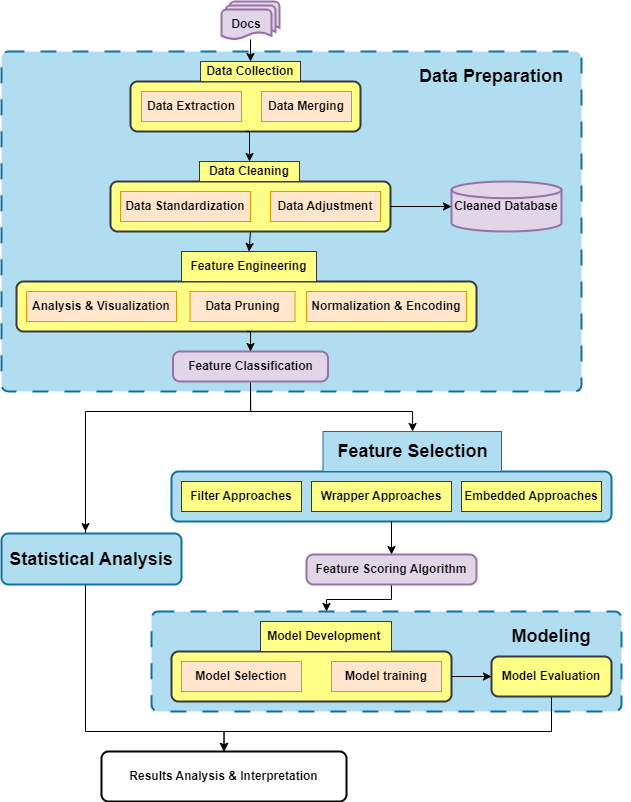

The diagram above was exported from draw.io. Its source (the exported page's mxGraphModel, read from the mxfile embedded in the PNG):
<mxGraphModel dx="1938" dy="1898" grid="1" gridSize="10" guides="1" tooltips="1" connect="1" arrows="1" fold="1" page="1" pageScale="1" pageWidth="1169" pageHeight="827" background="#ffffff" math="0" shadow="0">
  <root>
    <mxCell id="0" />
    <mxCell id="1" parent="0" />
    <mxCell id="vz5D-qfXVN-vrgx7fVGU-294" value="" style="rounded=1;whiteSpace=wrap;html=1;absoluteArcSize=1;arcSize=14;strokeWidth=2;dashed=1;dashPattern=8 8;fillColor=#b1ddf0;strokeColor=#10739e;" vertex="1" parent="1">
      <mxGeometry x="380" y="610" width="470" height="100" as="geometry" />
    </mxCell>
    <mxCell id="vz5D-qfXVN-vrgx7fVGU-293" value="" style="rounded=1;whiteSpace=wrap;html=1;absoluteArcSize=1;arcSize=14;strokeWidth=2;dashed=1;dashPattern=8 8;fillColor=#b1ddf0;strokeColor=#10739e;" vertex="1" parent="1">
      <mxGeometry x="230" y="50" width="580" height="340" as="geometry" />
    </mxCell>
    <mxCell id="vz5D-qfXVN-vrgx7fVGU-287" style="edgeStyle=orthogonalEdgeStyle;rounded=0;orthogonalLoop=1;jettySize=auto;html=1;exitX=0.5;exitY=1;exitDx=0;exitDy=0;entryX=0.5;entryY=0;entryDx=0;entryDy=0;" edge="1" parent="1" target="vz5D-qfXVN-vrgx7fVGU-252">
      <mxGeometry relative="1" as="geometry">
        <mxPoint x="314" y="478" as="sourcePoint" />
        <mxPoint x="452.5" y="753" as="targetPoint" />
        <Array as="points">
          <mxPoint x="314" y="730" />
          <mxPoint x="453" y="730" />
        </Array>
      </mxGeometry>
    </mxCell>
    <mxCell id="vz5D-qfXVN-vrgx7fVGU-234" value="&lt;h2&gt;Statistical Analysis&lt;/h2&gt;" style="rounded=1;whiteSpace=wrap;html=1;absoluteArcSize=1;arcSize=14;strokeWidth=2;fontStyle=1;fillColor=#b1ddf0;strokeColor=#10739e;" vertex="1" parent="1">
      <mxGeometry x="230" y="532" width="180" height="51" as="geometry" />
    </mxCell>
    <mxCell id="vz5D-qfXVN-vrgx7fVGU-284" style="edgeStyle=orthogonalEdgeStyle;rounded=0;orthogonalLoop=1;jettySize=auto;html=1;exitX=0.5;exitY=1;exitDx=0;exitDy=0;" edge="1" parent="1" source="vz5D-qfXVN-vrgx7fVGU-240">
      <mxGeometry relative="1" as="geometry">
        <mxPoint x="620" y="590" as="sourcePoint" />
        <mxPoint x="555" y="610" as="targetPoint" />
        <Array as="points">
          <mxPoint x="620" y="598" />
          <mxPoint x="555" y="598" />
        </Array>
      </mxGeometry>
    </mxCell>
    <mxCell id="vz5D-qfXVN-vrgx7fVGU-240" value="Feature Scoring Algorithm" style="rounded=1;whiteSpace=wrap;html=1;absoluteArcSize=1;arcSize=14;strokeWidth=2;fontStyle=1;fillColor=#e1d5e7;strokeColor=#9673a6;" vertex="1" parent="1">
      <mxGeometry x="535" y="553" width="170" height="30" as="geometry" />
    </mxCell>
    <mxCell id="vz5D-qfXVN-vrgx7fVGU-241" value="Cleaned Database" style="strokeWidth=2;html=1;shape=mxgraph.flowchart.database;whiteSpace=wrap;fontStyle=1;fillColor=#e1d5e7;strokeColor=#9673a6;" vertex="1" parent="1">
      <mxGeometry x="680" y="180" width="110" height="50" as="geometry" />
    </mxCell>
    <mxCell id="vz5D-qfXVN-vrgx7fVGU-281" style="edgeStyle=orthogonalEdgeStyle;rounded=0;orthogonalLoop=1;jettySize=auto;html=1;exitX=0.5;exitY=1;exitDx=0;exitDy=0;" edge="1" parent="1" source="vz5D-qfXVN-vrgx7fVGU-245">
      <mxGeometry relative="1" as="geometry">
        <mxPoint x="314" y="530" as="targetPoint" />
        <Array as="points">
          <mxPoint x="479" y="410" />
          <mxPoint x="314" y="410" />
        </Array>
      </mxGeometry>
    </mxCell>
    <mxCell id="vz5D-qfXVN-vrgx7fVGU-282" style="edgeStyle=orthogonalEdgeStyle;rounded=0;orthogonalLoop=1;jettySize=auto;html=1;exitX=0.5;exitY=1;exitDx=0;exitDy=0;" edge="1" parent="1" source="vz5D-qfXVN-vrgx7fVGU-245" target="vz5D-qfXVN-vrgx7fVGU-267">
      <mxGeometry relative="1" as="geometry">
        <Array as="points">
          <mxPoint x="479" y="410" />
          <mxPoint x="641" y="410" />
        </Array>
      </mxGeometry>
    </mxCell>
    <mxCell id="vz5D-qfXVN-vrgx7fVGU-245" value="Feature Classification" style="rounded=1;whiteSpace=wrap;html=1;absoluteArcSize=1;arcSize=14;strokeWidth=2;fontStyle=1;fillColor=#e1d5e7;strokeColor=#9673a6;" vertex="1" parent="1">
      <mxGeometry x="401.5" y="350" width="155" height="30" as="geometry" />
    </mxCell>
    <mxCell id="vz5D-qfXVN-vrgx7fVGU-286" style="edgeStyle=orthogonalEdgeStyle;rounded=0;orthogonalLoop=1;jettySize=auto;html=1;exitX=0.5;exitY=1;exitDx=0;exitDy=0;entryX=0.5;entryY=0;entryDx=0;entryDy=0;" edge="1" parent="1" source="vz5D-qfXVN-vrgx7fVGU-251" target="vz5D-qfXVN-vrgx7fVGU-252">
      <mxGeometry relative="1" as="geometry">
        <mxPoint x="780" y="703" as="sourcePoint" />
        <mxPoint x="452.5" y="752" as="targetPoint" />
        <Array as="points">
          <mxPoint x="780" y="730" />
          <mxPoint x="453" y="730" />
        </Array>
      </mxGeometry>
    </mxCell>
    <mxCell id="vz5D-qfXVN-vrgx7fVGU-251" value="Model Evaluation" style="rounded=1;whiteSpace=wrap;html=1;absoluteArcSize=1;arcSize=14;strokeWidth=2;fontStyle=1;fillColor=#ffff88;strokeColor=#36393d;" vertex="1" parent="1">
      <mxGeometry x="720" y="655" width="120" height="40" as="geometry" />
    </mxCell>
    <mxCell id="vz5D-qfXVN-vrgx7fVGU-252" value="Results Analysis &amp;amp; Interpretation" style="rounded=1;whiteSpace=wrap;html=1;absoluteArcSize=1;arcSize=14;strokeWidth=2;fontStyle=1" vertex="1" parent="1">
      <mxGeometry x="330" y="750" width="245" height="50" as="geometry" />
    </mxCell>
    <mxCell id="vz5D-qfXVN-vrgx7fVGU-277" style="edgeStyle=orthogonalEdgeStyle;rounded=0;orthogonalLoop=1;jettySize=auto;html=1;exitX=0.5;exitY=1;exitDx=0;exitDy=0;entryX=0.5;entryY=0;entryDx=0;entryDy=0;" edge="1" parent="1" source="vz5D-qfXVN-vrgx7fVGU-255" target="vz5D-qfXVN-vrgx7fVGU-224">
      <mxGeometry relative="1" as="geometry">
        <mxPoint x="479" y="50" as="targetPoint" />
        <Array as="points" />
      </mxGeometry>
    </mxCell>
    <mxCell id="vz5D-qfXVN-vrgx7fVGU-255" value="" style="group;movable=1;resizable=1;rotatable=1;deletable=1;editable=1;locked=0;connectable=1;" vertex="1" connectable="0" parent="1">
      <mxGeometry x="450" width="58" height="38" as="geometry" />
    </mxCell>
    <mxCell id="vz5D-qfXVN-vrgx7fVGU-243" value="" style="strokeWidth=2;html=1;shape=mxgraph.flowchart.document2;whiteSpace=wrap;size=0.25;movable=1;resizable=1;rotatable=1;deletable=1;editable=1;locked=0;connectable=1;fillColor=#e1d5e7;strokeColor=#9673a6;" vertex="1" parent="vz5D-qfXVN-vrgx7fVGU-255">
      <mxGeometry x="8" width="50" height="30" as="geometry" />
    </mxCell>
    <mxCell id="vz5D-qfXVN-vrgx7fVGU-242" value="" style="strokeWidth=2;html=1;shape=mxgraph.flowchart.document2;whiteSpace=wrap;size=0.25;movable=1;resizable=1;rotatable=1;deletable=1;editable=1;locked=0;connectable=1;fillColor=#e1d5e7;strokeColor=#9673a6;" vertex="1" parent="vz5D-qfXVN-vrgx7fVGU-255">
      <mxGeometry x="4" y="4" width="50" height="30" as="geometry" />
    </mxCell>
    <mxCell id="vz5D-qfXVN-vrgx7fVGU-217" value="&lt;b&gt;Docs&lt;/b&gt;" style="strokeWidth=2;html=1;shape=mxgraph.flowchart.document2;whiteSpace=wrap;size=0.25;movable=1;resizable=1;rotatable=1;deletable=1;editable=1;locked=0;connectable=1;fillColor=#e1d5e7;strokeColor=#9673a6;" vertex="1" parent="vz5D-qfXVN-vrgx7fVGU-255">
      <mxGeometry y="8" width="50" height="30" as="geometry" />
    </mxCell>
    <mxCell id="vz5D-qfXVN-vrgx7fVGU-258" value="" style="group" vertex="1" connectable="0" parent="1">
      <mxGeometry x="359" y="60" width="240" height="70" as="geometry" />
    </mxCell>
    <mxCell id="vz5D-qfXVN-vrgx7fVGU-220" value="" style="rounded=1;whiteSpace=wrap;html=1;absoluteArcSize=1;arcSize=14;strokeWidth=2;fontStyle=1;fillColor=#ffff88;strokeColor=#36393d;" vertex="1" parent="vz5D-qfXVN-vrgx7fVGU-258">
      <mxGeometry y="20" width="230" height="50" as="geometry" />
    </mxCell>
    <mxCell id="vz5D-qfXVN-vrgx7fVGU-221" value="Data Extraction" style="rounded=0;whiteSpace=wrap;html=1;fontStyle=1;fillColor=#ffe6cc;strokeColor=#d79b00;" vertex="1" parent="vz5D-qfXVN-vrgx7fVGU-258">
      <mxGeometry x="11" y="30" width="100" height="30" as="geometry" />
    </mxCell>
    <mxCell id="vz5D-qfXVN-vrgx7fVGU-222" value="&lt;p&gt;Data Merging&lt;/p&gt;" style="rounded=0;whiteSpace=wrap;html=1;fontStyle=1;fillColor=#ffe6cc;strokeColor=#d79b00;" vertex="1" parent="vz5D-qfXVN-vrgx7fVGU-258">
      <mxGeometry x="131" y="30" width="90" height="30" as="geometry" />
    </mxCell>
    <mxCell id="vz5D-qfXVN-vrgx7fVGU-224" value="Data Collection" style="rounded=0;whiteSpace=wrap;html=1;fontStyle=1;fillColor=#ffff88;strokeColor=#36393d;" vertex="1" parent="vz5D-qfXVN-vrgx7fVGU-258">
      <mxGeometry x="70" width="100" height="20" as="geometry" />
    </mxCell>
    <mxCell id="vz5D-qfXVN-vrgx7fVGU-260" value="" style="group" vertex="1" connectable="0" parent="1">
      <mxGeometry x="339" y="160" width="280" height="70" as="geometry" />
    </mxCell>
    <mxCell id="vz5D-qfXVN-vrgx7fVGU-225" value="" style="rounded=1;whiteSpace=wrap;html=1;absoluteArcSize=1;arcSize=14;strokeWidth=2;fontStyle=1;fillColor=#ffff88;strokeColor=#36393d;" vertex="1" parent="vz5D-qfXVN-vrgx7fVGU-260">
      <mxGeometry y="20" width="280" height="50" as="geometry" />
    </mxCell>
    <mxCell id="vz5D-qfXVN-vrgx7fVGU-226" value="Data Standardization" style="rounded=0;whiteSpace=wrap;html=1;fontStyle=1;fillColor=#ffe6cc;strokeColor=#d79b00;" vertex="1" parent="vz5D-qfXVN-vrgx7fVGU-260">
      <mxGeometry x="10" y="30" width="130" height="30" as="geometry" />
    </mxCell>
    <mxCell id="vz5D-qfXVN-vrgx7fVGU-227" value="Data Adjustment" style="rounded=0;whiteSpace=wrap;html=1;fontStyle=1;fillColor=#ffe6cc;strokeColor=#d79b00;" vertex="1" parent="vz5D-qfXVN-vrgx7fVGU-260">
      <mxGeometry x="160" y="30" width="110" height="30" as="geometry" />
    </mxCell>
    <mxCell id="vz5D-qfXVN-vrgx7fVGU-228" value="Data Cleaning" style="rounded=0;whiteSpace=wrap;html=1;fontStyle=1;fillColor=#ffff88;strokeColor=#36393d;" vertex="1" parent="vz5D-qfXVN-vrgx7fVGU-260">
      <mxGeometry x="89" width="100" height="20" as="geometry" />
    </mxCell>
    <mxCell id="vz5D-qfXVN-vrgx7fVGU-257" style="edgeStyle=orthogonalEdgeStyle;rounded=0;orthogonalLoop=1;jettySize=auto;html=1;exitX=0.5;exitY=1;exitDx=0;exitDy=0;" edge="1" parent="vz5D-qfXVN-vrgx7fVGU-260" source="vz5D-qfXVN-vrgx7fVGU-226" target="vz5D-qfXVN-vrgx7fVGU-226">
      <mxGeometry relative="1" as="geometry" />
    </mxCell>
    <mxCell id="vz5D-qfXVN-vrgx7fVGU-262" value="" style="group" vertex="1" connectable="0" parent="1">
      <mxGeometry x="245" y="250" width="460" height="80" as="geometry" />
    </mxCell>
    <mxCell id="vz5D-qfXVN-vrgx7fVGU-229" value="" style="rounded=1;whiteSpace=wrap;html=1;absoluteArcSize=1;arcSize=14;strokeWidth=2;fontStyle=1;fillColor=#ffff88;strokeColor=#36393d;" vertex="1" parent="vz5D-qfXVN-vrgx7fVGU-262">
      <mxGeometry y="30" width="460" height="50" as="geometry" />
    </mxCell>
    <mxCell id="vz5D-qfXVN-vrgx7fVGU-230" value="&lt;div&gt;Analysis &amp;amp; Visualization&lt;/div&gt;" style="rounded=0;whiteSpace=wrap;html=1;fontStyle=1;fillColor=#ffe6cc;strokeColor=#d79b00;" vertex="1" parent="vz5D-qfXVN-vrgx7fVGU-262">
      <mxGeometry x="10" y="40" width="150" height="30" as="geometry" />
    </mxCell>
    <mxCell id="vz5D-qfXVN-vrgx7fVGU-231" value="Data Pruning" style="rounded=0;whiteSpace=wrap;html=1;fontStyle=1;fillColor=#ffe6cc;strokeColor=#d79b00;" vertex="1" parent="vz5D-qfXVN-vrgx7fVGU-262">
      <mxGeometry x="173.5" y="40" width="105" height="30" as="geometry" />
    </mxCell>
    <mxCell id="vz5D-qfXVN-vrgx7fVGU-232" value="Feature Engineering" style="rounded=0;whiteSpace=wrap;html=1;fontStyle=1;fillColor=#ffff88;strokeColor=#36393d;" vertex="1" parent="vz5D-qfXVN-vrgx7fVGU-262">
      <mxGeometry x="165" width="135" height="30" as="geometry" />
    </mxCell>
    <mxCell id="vz5D-qfXVN-vrgx7fVGU-233" value="Normalization &amp;amp; Encoding" style="rounded=0;whiteSpace=wrap;html=1;fontStyle=1;fillColor=#ffe6cc;strokeColor=#d79b00;" vertex="1" parent="vz5D-qfXVN-vrgx7fVGU-262">
      <mxGeometry x="290" y="40" width="160" height="30" as="geometry" />
    </mxCell>
    <mxCell id="vz5D-qfXVN-vrgx7fVGU-271" value="" style="group" vertex="1" connectable="0" parent="1">
      <mxGeometry x="400" y="630" width="280" height="70" as="geometry" />
    </mxCell>
    <mxCell id="vz5D-qfXVN-vrgx7fVGU-272" value="" style="rounded=1;whiteSpace=wrap;html=1;absoluteArcSize=1;arcSize=14;strokeWidth=2;fontStyle=1;fillColor=#ffff88;strokeColor=#36393d;" vertex="1" parent="vz5D-qfXVN-vrgx7fVGU-271">
      <mxGeometry y="20" width="280" height="50" as="geometry" />
    </mxCell>
    <mxCell id="vz5D-qfXVN-vrgx7fVGU-273" value="Model Selection" style="rounded=0;whiteSpace=wrap;html=1;fontStyle=1;fillColor=#ffe6cc;strokeColor=#d79b00;" vertex="1" parent="vz5D-qfXVN-vrgx7fVGU-271">
      <mxGeometry x="10" y="30" width="120" height="30" as="geometry" />
    </mxCell>
    <mxCell id="vz5D-qfXVN-vrgx7fVGU-274" value="Model training" style="rounded=0;whiteSpace=wrap;html=1;fontStyle=1;fillColor=#ffe6cc;strokeColor=#d79b00;" vertex="1" parent="vz5D-qfXVN-vrgx7fVGU-271">
      <mxGeometry x="160" y="30" width="110" height="30" as="geometry" />
    </mxCell>
    <mxCell id="vz5D-qfXVN-vrgx7fVGU-275" value="Model Development&amp;nbsp;" style="rounded=0;whiteSpace=wrap;html=1;fontStyle=1;fillColor=#ffff88;strokeColor=#36393d;" vertex="1" parent="vz5D-qfXVN-vrgx7fVGU-271">
      <mxGeometry x="89" y="-10" width="131" height="30" as="geometry" />
    </mxCell>
    <mxCell id="vz5D-qfXVN-vrgx7fVGU-276" style="edgeStyle=orthogonalEdgeStyle;rounded=0;orthogonalLoop=1;jettySize=auto;html=1;exitX=0.5;exitY=1;exitDx=0;exitDy=0;" edge="1" parent="vz5D-qfXVN-vrgx7fVGU-271" source="vz5D-qfXVN-vrgx7fVGU-273" target="vz5D-qfXVN-vrgx7fVGU-273">
      <mxGeometry relative="1" as="geometry" />
    </mxCell>
    <mxCell id="vz5D-qfXVN-vrgx7fVGU-278" style="edgeStyle=orthogonalEdgeStyle;rounded=0;orthogonalLoop=1;jettySize=auto;html=1;exitX=0.5;exitY=1;exitDx=0;exitDy=0;entryX=0.5;entryY=0;entryDx=0;entryDy=0;" edge="1" parent="1" source="vz5D-qfXVN-vrgx7fVGU-220" target="vz5D-qfXVN-vrgx7fVGU-228">
      <mxGeometry relative="1" as="geometry" />
    </mxCell>
    <mxCell id="vz5D-qfXVN-vrgx7fVGU-279" style="edgeStyle=orthogonalEdgeStyle;rounded=0;orthogonalLoop=1;jettySize=auto;html=1;exitX=0.5;exitY=1;exitDx=0;exitDy=0;entryX=0.5;entryY=0;entryDx=0;entryDy=0;" edge="1" parent="1" source="vz5D-qfXVN-vrgx7fVGU-225" target="vz5D-qfXVN-vrgx7fVGU-232">
      <mxGeometry relative="1" as="geometry" />
    </mxCell>
    <mxCell id="vz5D-qfXVN-vrgx7fVGU-280" style="edgeStyle=orthogonalEdgeStyle;rounded=0;orthogonalLoop=1;jettySize=auto;html=1;exitX=0.5;exitY=1;exitDx=0;exitDy=0;entryX=0.5;entryY=0;entryDx=0;entryDy=0;" edge="1" parent="1" source="vz5D-qfXVN-vrgx7fVGU-229" target="vz5D-qfXVN-vrgx7fVGU-245">
      <mxGeometry relative="1" as="geometry" />
    </mxCell>
    <mxCell id="vz5D-qfXVN-vrgx7fVGU-285" style="edgeStyle=orthogonalEdgeStyle;rounded=0;orthogonalLoop=1;jettySize=auto;html=1;exitX=1;exitY=0.5;exitDx=0;exitDy=0;entryX=0;entryY=0.5;entryDx=0;entryDy=0;" edge="1" parent="1" source="vz5D-qfXVN-vrgx7fVGU-272" target="vz5D-qfXVN-vrgx7fVGU-251">
      <mxGeometry relative="1" as="geometry" />
    </mxCell>
    <mxCell id="vz5D-qfXVN-vrgx7fVGU-289" style="edgeStyle=orthogonalEdgeStyle;rounded=0;orthogonalLoop=1;jettySize=auto;html=1;exitX=1;exitY=0.5;exitDx=0;exitDy=0;" edge="1" parent="1" source="vz5D-qfXVN-vrgx7fVGU-225" target="vz5D-qfXVN-vrgx7fVGU-241">
      <mxGeometry relative="1" as="geometry" />
    </mxCell>
    <mxCell id="vz5D-qfXVN-vrgx7fVGU-292" value="" style="group" vertex="1" connectable="0" parent="1">
      <mxGeometry x="400" y="440" width="440" height="80" as="geometry" />
    </mxCell>
    <mxCell id="vz5D-qfXVN-vrgx7fVGU-270" value="" style="group" vertex="1" connectable="0" parent="vz5D-qfXVN-vrgx7fVGU-292">
      <mxGeometry width="440" height="80" as="geometry" />
    </mxCell>
    <mxCell id="vz5D-qfXVN-vrgx7fVGU-264" value="" style="rounded=1;whiteSpace=wrap;html=1;absoluteArcSize=1;arcSize=14;strokeWidth=2;fontStyle=1;fillColor=#b1ddf0;strokeColor=#10739e;" vertex="1" parent="vz5D-qfXVN-vrgx7fVGU-270">
      <mxGeometry y="30" width="440" height="50" as="geometry" />
    </mxCell>
    <mxCell id="vz5D-qfXVN-vrgx7fVGU-265" value="Filter Approaches" style="rounded=0;whiteSpace=wrap;html=1;fontStyle=1;fillColor=#ffff88;strokeColor=#36393d;" vertex="1" parent="vz5D-qfXVN-vrgx7fVGU-270">
      <mxGeometry x="10" y="40" width="120" height="30" as="geometry" />
    </mxCell>
    <mxCell id="vz5D-qfXVN-vrgx7fVGU-266" value="Wrapper Approaches" style="rounded=0;whiteSpace=wrap;html=1;fontStyle=1;fillColor=#ffff88;strokeColor=#36393d;" vertex="1" parent="vz5D-qfXVN-vrgx7fVGU-270">
      <mxGeometry x="140" y="40" width="140" height="30" as="geometry" />
    </mxCell>
    <mxCell id="vz5D-qfXVN-vrgx7fVGU-267" value="&lt;h2&gt;Feature Selection&lt;/h2&gt;" style="rounded=0;whiteSpace=wrap;html=1;fontStyle=1;fillColor=#b1ddf0;strokeColor=#10739e;" vertex="1" parent="vz5D-qfXVN-vrgx7fVGU-270">
      <mxGeometry x="151.5" y="-10" width="178.5" height="40" as="geometry" />
    </mxCell>
    <mxCell id="vz5D-qfXVN-vrgx7fVGU-268" value="Embedded Approaches" style="rounded=0;whiteSpace=wrap;html=1;fontStyle=1;fillColor=#ffff88;strokeColor=#36393d;" vertex="1" parent="vz5D-qfXVN-vrgx7fVGU-270">
      <mxGeometry x="290" y="40" width="140" height="30" as="geometry" />
    </mxCell>
    <mxCell id="vz5D-qfXVN-vrgx7fVGU-283" style="edgeStyle=orthogonalEdgeStyle;rounded=0;orthogonalLoop=1;jettySize=auto;html=1;exitX=0.5;exitY=1;exitDx=0;exitDy=0;entryX=0.5;entryY=0;entryDx=0;entryDy=0;" edge="1" parent="vz5D-qfXVN-vrgx7fVGU-292" source="vz5D-qfXVN-vrgx7fVGU-264" target="vz5D-qfXVN-vrgx7fVGU-240">
      <mxGeometry relative="1" as="geometry" />
    </mxCell>
    <mxCell id="vz5D-qfXVN-vrgx7fVGU-295" value="&lt;h2&gt;Data Preparation&lt;/h2&gt;" style="text;html=1;align=center;verticalAlign=middle;whiteSpace=wrap;rounded=0;" vertex="1" parent="1">
      <mxGeometry x="640" y="60" width="160" height="30" as="geometry" />
    </mxCell>
    <mxCell id="vz5D-qfXVN-vrgx7fVGU-296" value="&lt;h2&gt;Modeling&lt;/h2&gt;" style="text;html=1;align=center;verticalAlign=middle;whiteSpace=wrap;rounded=0;" vertex="1" parent="1">
      <mxGeometry x="700" y="620" width="160" height="30" as="geometry" />
    </mxCell>
  </root>
</mxGraphModel>